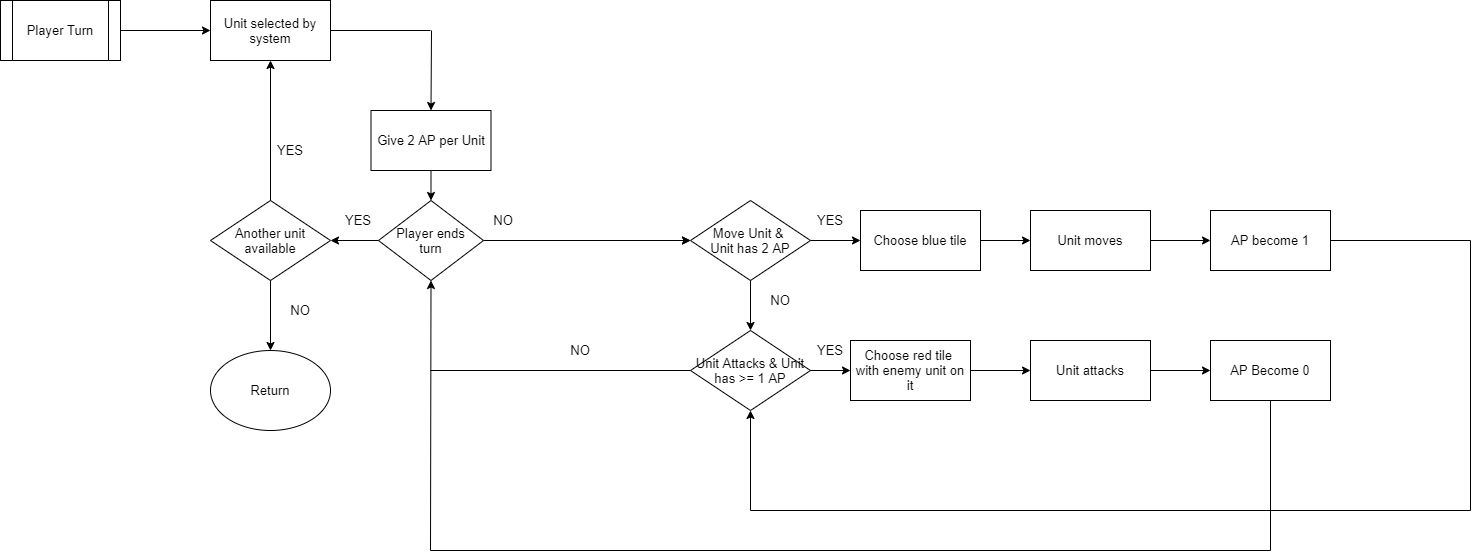

The diagram above was exported from draw.io. Its source (the exported page's mxGraphModel, read from the mxfile embedded in the PNG):
<mxGraphModel dx="2272" dy="743" grid="1" gridSize="10" guides="1" tooltips="1" connect="1" arrows="1" fold="1" page="1" pageScale="1" pageWidth="850" pageHeight="1100" math="0" shadow="0">
  <root>
    <mxCell id="0" />
    <mxCell id="1" parent="0" />
    <mxCell id="vCn8fCB6bmjUHAGhF3ye-1" value="Player Turn" style="shape=process;whiteSpace=wrap;html=1;backgroundOutline=1;" vertex="1" parent="1">
      <mxGeometry x="-170" y="130" width="120" height="60" as="geometry" />
    </mxCell>
    <mxCell id="vCn8fCB6bmjUHAGhF3ye-3" value="Unit selected by system" style="rounded=0;whiteSpace=wrap;html=1;" vertex="1" parent="1">
      <mxGeometry x="40" y="130" width="120" height="60" as="geometry" />
    </mxCell>
    <mxCell id="vCn8fCB6bmjUHAGhF3ye-5" value="Move Unit &amp;amp;&amp;nbsp;&lt;br&gt;Unit has 2 AP" style="rhombus;whiteSpace=wrap;html=1;" vertex="1" parent="1">
      <mxGeometry x="520" y="330" width="120" height="80" as="geometry" />
    </mxCell>
    <mxCell id="vCn8fCB6bmjUHAGhF3ye-7" value="Player ends&lt;br&gt;turn" style="rhombus;whiteSpace=wrap;html=1;" vertex="1" parent="1">
      <mxGeometry x="208" y="330" width="105" height="80" as="geometry" />
    </mxCell>
    <mxCell id="vCn8fCB6bmjUHAGhF3ye-8" value="Choose blue tile" style="rounded=0;whiteSpace=wrap;html=1;" vertex="1" parent="1">
      <mxGeometry x="690" y="340" width="120" height="60" as="geometry" />
    </mxCell>
    <mxCell id="vCn8fCB6bmjUHAGhF3ye-9" value="Unit moves" style="rounded=0;whiteSpace=wrap;html=1;" vertex="1" parent="1">
      <mxGeometry x="860" y="340" width="120" height="60" as="geometry" />
    </mxCell>
    <mxCell id="vCn8fCB6bmjUHAGhF3ye-10" value="Give 2 AP per Unit" style="rounded=0;whiteSpace=wrap;html=1;" vertex="1" parent="1">
      <mxGeometry x="200.5" y="240" width="120" height="60" as="geometry" />
    </mxCell>
    <mxCell id="vCn8fCB6bmjUHAGhF3ye-11" value="AP become 1" style="rounded=0;whiteSpace=wrap;html=1;" vertex="1" parent="1">
      <mxGeometry x="1040" y="340" width="120" height="60" as="geometry" />
    </mxCell>
    <mxCell id="vCn8fCB6bmjUHAGhF3ye-14" value="Choose red tile&amp;nbsp;&lt;br&gt;with enemy unit on it" style="rounded=0;whiteSpace=wrap;html=1;" vertex="1" parent="1">
      <mxGeometry x="680" y="470" width="120" height="60" as="geometry" />
    </mxCell>
    <mxCell id="vCn8fCB6bmjUHAGhF3ye-15" value="Unit attacks" style="rounded=0;whiteSpace=wrap;html=1;" vertex="1" parent="1">
      <mxGeometry x="860" y="470" width="120" height="60" as="geometry" />
    </mxCell>
    <mxCell id="vCn8fCB6bmjUHAGhF3ye-16" value="AP Become 0" style="rounded=0;whiteSpace=wrap;html=1;" vertex="1" parent="1">
      <mxGeometry x="1040" y="470" width="120" height="60" as="geometry" />
    </mxCell>
    <mxCell id="vCn8fCB6bmjUHAGhF3ye-17" value="Unit Attacks &amp;amp; Unit&lt;br&gt;has &amp;gt;= 1 AP" style="rhombus;whiteSpace=wrap;html=1;" vertex="1" parent="1">
      <mxGeometry x="520" y="460" width="120" height="80" as="geometry" />
    </mxCell>
    <mxCell id="vCn8fCB6bmjUHAGhF3ye-18" value="" style="endArrow=classic;html=1;exitX=1;exitY=0.5;exitDx=0;exitDy=0;entryX=0;entryY=0.5;entryDx=0;entryDy=0;" edge="1" parent="1" source="vCn8fCB6bmjUHAGhF3ye-1" target="vCn8fCB6bmjUHAGhF3ye-3">
      <mxGeometry width="50" height="50" relative="1" as="geometry">
        <mxPoint x="150" y="150" as="sourcePoint" />
        <mxPoint x="200" y="100" as="targetPoint" />
      </mxGeometry>
    </mxCell>
    <mxCell id="vCn8fCB6bmjUHAGhF3ye-19" value="" style="endArrow=classic;html=1;entryX=0.5;entryY=0;entryDx=0;entryDy=0;" edge="1" parent="1" target="vCn8fCB6bmjUHAGhF3ye-10">
      <mxGeometry width="50" height="50" relative="1" as="geometry">
        <mxPoint x="261" y="160" as="sourcePoint" />
        <mxPoint x="390" y="190" as="targetPoint" />
      </mxGeometry>
    </mxCell>
    <mxCell id="vCn8fCB6bmjUHAGhF3ye-20" value="" style="endArrow=classic;html=1;exitX=0.5;exitY=1;exitDx=0;exitDy=0;entryX=0.5;entryY=0;entryDx=0;entryDy=0;" edge="1" parent="1" source="vCn8fCB6bmjUHAGhF3ye-10" target="vCn8fCB6bmjUHAGhF3ye-7">
      <mxGeometry width="50" height="50" relative="1" as="geometry">
        <mxPoint x="130" y="370" as="sourcePoint" />
        <mxPoint x="180" y="320" as="targetPoint" />
      </mxGeometry>
    </mxCell>
    <mxCell id="vCn8fCB6bmjUHAGhF3ye-21" value="" style="endArrow=classic;html=1;exitX=1;exitY=0.5;exitDx=0;exitDy=0;" edge="1" parent="1" source="vCn8fCB6bmjUHAGhF3ye-7">
      <mxGeometry width="50" height="50" relative="1" as="geometry">
        <mxPoint x="360" y="460" as="sourcePoint" />
        <mxPoint x="520" y="370" as="targetPoint" />
      </mxGeometry>
    </mxCell>
    <mxCell id="vCn8fCB6bmjUHAGhF3ye-26" value="" style="endArrow=classic;html=1;exitX=1;exitY=0.5;exitDx=0;exitDy=0;entryX=0;entryY=0.5;entryDx=0;entryDy=0;" edge="1" parent="1" source="vCn8fCB6bmjUHAGhF3ye-5" target="vCn8fCB6bmjUHAGhF3ye-8">
      <mxGeometry width="50" height="50" relative="1" as="geometry">
        <mxPoint x="610" y="280" as="sourcePoint" />
        <mxPoint x="660" y="230" as="targetPoint" />
      </mxGeometry>
    </mxCell>
    <mxCell id="vCn8fCB6bmjUHAGhF3ye-27" value="" style="endArrow=classic;html=1;exitX=0.5;exitY=1;exitDx=0;exitDy=0;entryX=0.5;entryY=0;entryDx=0;entryDy=0;" edge="1" parent="1" source="vCn8fCB6bmjUHAGhF3ye-5" target="vCn8fCB6bmjUHAGhF3ye-17">
      <mxGeometry width="50" height="50" relative="1" as="geometry">
        <mxPoint x="610" y="470" as="sourcePoint" />
        <mxPoint x="660" y="420" as="targetPoint" />
      </mxGeometry>
    </mxCell>
    <mxCell id="vCn8fCB6bmjUHAGhF3ye-28" value="" style="endArrow=classic;html=1;exitX=1;exitY=0.5;exitDx=0;exitDy=0;entryX=0;entryY=0.5;entryDx=0;entryDy=0;" edge="1" parent="1" source="vCn8fCB6bmjUHAGhF3ye-8" target="vCn8fCB6bmjUHAGhF3ye-9">
      <mxGeometry width="50" height="50" relative="1" as="geometry">
        <mxPoint x="820" y="300" as="sourcePoint" />
        <mxPoint x="870" y="250" as="targetPoint" />
      </mxGeometry>
    </mxCell>
    <mxCell id="vCn8fCB6bmjUHAGhF3ye-29" value="" style="endArrow=classic;html=1;exitX=1;exitY=0.5;exitDx=0;exitDy=0;entryX=0;entryY=0.5;entryDx=0;entryDy=0;" edge="1" parent="1" source="vCn8fCB6bmjUHAGhF3ye-9" target="vCn8fCB6bmjUHAGhF3ye-11">
      <mxGeometry width="50" height="50" relative="1" as="geometry">
        <mxPoint x="1010" y="320" as="sourcePoint" />
        <mxPoint x="1060" y="270" as="targetPoint" />
      </mxGeometry>
    </mxCell>
    <mxCell id="vCn8fCB6bmjUHAGhF3ye-30" value="" style="endArrow=classic;html=1;exitX=1;exitY=0.5;exitDx=0;exitDy=0;entryX=0;entryY=0.5;entryDx=0;entryDy=0;" edge="1" parent="1" source="vCn8fCB6bmjUHAGhF3ye-14" target="vCn8fCB6bmjUHAGhF3ye-15">
      <mxGeometry width="50" height="50" relative="1" as="geometry">
        <mxPoint x="940" y="470" as="sourcePoint" />
        <mxPoint x="990" y="420" as="targetPoint" />
      </mxGeometry>
    </mxCell>
    <mxCell id="vCn8fCB6bmjUHAGhF3ye-31" value="" style="endArrow=classic;html=1;exitX=1;exitY=0.5;exitDx=0;exitDy=0;entryX=0;entryY=0.5;entryDx=0;entryDy=0;" edge="1" parent="1" source="vCn8fCB6bmjUHAGhF3ye-15" target="vCn8fCB6bmjUHAGhF3ye-16">
      <mxGeometry width="50" height="50" relative="1" as="geometry">
        <mxPoint x="1000" y="490" as="sourcePoint" />
        <mxPoint x="1050" y="440" as="targetPoint" />
      </mxGeometry>
    </mxCell>
    <mxCell id="vCn8fCB6bmjUHAGhF3ye-32" value="" style="endArrow=classic;html=1;exitX=1;exitY=0.5;exitDx=0;exitDy=0;entryX=0;entryY=0.5;entryDx=0;entryDy=0;" edge="1" parent="1" source="vCn8fCB6bmjUHAGhF3ye-17" target="vCn8fCB6bmjUHAGhF3ye-14">
      <mxGeometry width="50" height="50" relative="1" as="geometry">
        <mxPoint x="690" y="610" as="sourcePoint" />
        <mxPoint x="740" y="560" as="targetPoint" />
      </mxGeometry>
    </mxCell>
    <mxCell id="vCn8fCB6bmjUHAGhF3ye-33" value="" style="endArrow=none;html=1;exitX=1;exitY=0.5;exitDx=0;exitDy=0;" edge="1" parent="1" source="vCn8fCB6bmjUHAGhF3ye-11">
      <mxGeometry width="50" height="50" relative="1" as="geometry">
        <mxPoint x="1200" y="410" as="sourcePoint" />
        <mxPoint x="1300" y="370" as="targetPoint" />
      </mxGeometry>
    </mxCell>
    <mxCell id="vCn8fCB6bmjUHAGhF3ye-35" value="" style="endArrow=none;html=1;jumpSize=3;" edge="1" parent="1">
      <mxGeometry width="50" height="50" relative="1" as="geometry">
        <mxPoint x="1300" y="370" as="sourcePoint" />
        <mxPoint x="1300" y="640" as="targetPoint" />
      </mxGeometry>
    </mxCell>
    <mxCell id="vCn8fCB6bmjUHAGhF3ye-36" value="" style="endArrow=none;html=1;" edge="1" parent="1">
      <mxGeometry width="50" height="50" relative="1" as="geometry">
        <mxPoint x="580" y="640" as="sourcePoint" />
        <mxPoint x="1300" y="640" as="targetPoint" />
      </mxGeometry>
    </mxCell>
    <mxCell id="vCn8fCB6bmjUHAGhF3ye-37" value="" style="endArrow=classic;html=1;entryX=0.5;entryY=1;entryDx=0;entryDy=0;" edge="1" parent="1" target="vCn8fCB6bmjUHAGhF3ye-17">
      <mxGeometry width="50" height="50" relative="1" as="geometry">
        <mxPoint x="580" y="640" as="sourcePoint" />
        <mxPoint x="640" y="580" as="targetPoint" />
      </mxGeometry>
    </mxCell>
    <mxCell id="vCn8fCB6bmjUHAGhF3ye-38" value="" style="endArrow=none;html=1;entryX=0.5;entryY=1;entryDx=0;entryDy=0;" edge="1" parent="1" target="vCn8fCB6bmjUHAGhF3ye-16">
      <mxGeometry width="50" height="50" relative="1" as="geometry">
        <mxPoint x="1100" y="680" as="sourcePoint" />
        <mxPoint x="1120" y="550" as="targetPoint" />
      </mxGeometry>
    </mxCell>
    <mxCell id="vCn8fCB6bmjUHAGhF3ye-40" value="" style="endArrow=none;html=1;" edge="1" parent="1">
      <mxGeometry width="50" height="50" relative="1" as="geometry">
        <mxPoint x="1100" y="680" as="sourcePoint" />
        <mxPoint x="260" y="680" as="targetPoint" />
      </mxGeometry>
    </mxCell>
    <mxCell id="vCn8fCB6bmjUHAGhF3ye-41" value="" style="endArrow=classic;html=1;entryX=0.5;entryY=1;entryDx=0;entryDy=0;" edge="1" parent="1" target="vCn8fCB6bmjUHAGhF3ye-7">
      <mxGeometry width="50" height="50" relative="1" as="geometry">
        <mxPoint x="260" y="680" as="sourcePoint" />
        <mxPoint x="290" y="500" as="targetPoint" />
      </mxGeometry>
    </mxCell>
    <mxCell id="vCn8fCB6bmjUHAGhF3ye-42" value="" style="endArrow=none;html=1;exitX=1;exitY=0.5;exitDx=0;exitDy=0;" edge="1" parent="1" source="vCn8fCB6bmjUHAGhF3ye-3">
      <mxGeometry width="50" height="50" relative="1" as="geometry">
        <mxPoint x="220" y="140" as="sourcePoint" />
        <mxPoint x="260" y="160" as="targetPoint" />
      </mxGeometry>
    </mxCell>
    <mxCell id="vCn8fCB6bmjUHAGhF3ye-43" value="" style="endArrow=classic;html=1;exitX=0;exitY=0.5;exitDx=0;exitDy=0;" edge="1" parent="1" source="vCn8fCB6bmjUHAGhF3ye-7">
      <mxGeometry width="50" height="50" relative="1" as="geometry">
        <mxPoint x="90" y="380" as="sourcePoint" />
        <mxPoint x="160" y="370" as="targetPoint" />
      </mxGeometry>
    </mxCell>
    <mxCell id="vCn8fCB6bmjUHAGhF3ye-44" value="Another unit&lt;br&gt;available" style="rhombus;whiteSpace=wrap;html=1;" vertex="1" parent="1">
      <mxGeometry x="40" y="330" width="120" height="80" as="geometry" />
    </mxCell>
    <mxCell id="vCn8fCB6bmjUHAGhF3ye-45" value="" style="endArrow=classic;html=1;exitX=0.5;exitY=0;exitDx=0;exitDy=0;entryX=0.5;entryY=1;entryDx=0;entryDy=0;" edge="1" parent="1" source="vCn8fCB6bmjUHAGhF3ye-44" target="vCn8fCB6bmjUHAGhF3ye-3">
      <mxGeometry width="50" height="50" relative="1" as="geometry">
        <mxPoint x="80" y="290" as="sourcePoint" />
        <mxPoint x="130" y="240" as="targetPoint" />
      </mxGeometry>
    </mxCell>
    <mxCell id="vCn8fCB6bmjUHAGhF3ye-46" value="" style="endArrow=classic;html=1;exitX=0.5;exitY=1;exitDx=0;exitDy=0;" edge="1" parent="1" source="vCn8fCB6bmjUHAGhF3ye-44">
      <mxGeometry width="50" height="50" relative="1" as="geometry">
        <mxPoint x="60" y="480" as="sourcePoint" />
        <mxPoint x="100" y="480" as="targetPoint" />
      </mxGeometry>
    </mxCell>
    <mxCell id="vCn8fCB6bmjUHAGhF3ye-47" value="Return" style="ellipse;whiteSpace=wrap;html=1;" vertex="1" parent="1">
      <mxGeometry x="40" y="480" width="120" height="80" as="geometry" />
    </mxCell>
    <mxCell id="vCn8fCB6bmjUHAGhF3ye-48" value="NO" style="text;html=1;strokeColor=none;fillColor=none;align=center;verticalAlign=middle;whiteSpace=wrap;rounded=0;" vertex="1" parent="1">
      <mxGeometry x="313" y="340" width="40" height="20" as="geometry" />
    </mxCell>
    <mxCell id="vCn8fCB6bmjUHAGhF3ye-49" value="YES" style="text;html=1;strokeColor=none;fillColor=none;align=center;verticalAlign=middle;whiteSpace=wrap;rounded=0;" vertex="1" parent="1">
      <mxGeometry x="168" y="340" width="40" height="20" as="geometry" />
    </mxCell>
    <mxCell id="vCn8fCB6bmjUHAGhF3ye-51" value="NO" style="text;html=1;strokeColor=none;fillColor=none;align=center;verticalAlign=middle;whiteSpace=wrap;rounded=0;" vertex="1" parent="1">
      <mxGeometry x="590" y="420" width="40" height="20" as="geometry" />
    </mxCell>
    <mxCell id="vCn8fCB6bmjUHAGhF3ye-52" value="" style="endArrow=none;html=1;exitX=0;exitY=0.5;exitDx=0;exitDy=0;" edge="1" parent="1" source="vCn8fCB6bmjUHAGhF3ye-17">
      <mxGeometry width="50" height="50" relative="1" as="geometry">
        <mxPoint x="450" y="510" as="sourcePoint" />
        <mxPoint x="260" y="500" as="targetPoint" />
      </mxGeometry>
    </mxCell>
    <mxCell id="vCn8fCB6bmjUHAGhF3ye-53" value="YES" style="text;html=1;strokeColor=none;fillColor=none;align=center;verticalAlign=middle;whiteSpace=wrap;rounded=0;" vertex="1" parent="1">
      <mxGeometry x="640" y="470" width="40" height="20" as="geometry" />
    </mxCell>
    <mxCell id="vCn8fCB6bmjUHAGhF3ye-54" value="NO" style="text;html=1;strokeColor=none;fillColor=none;align=center;verticalAlign=middle;whiteSpace=wrap;rounded=0;" vertex="1" parent="1">
      <mxGeometry x="390" y="470" width="40" height="20" as="geometry" />
    </mxCell>
    <mxCell id="vCn8fCB6bmjUHAGhF3ye-58" value="" style="endArrow=classic;html=1;exitX=1;exitY=0.5;exitDx=0;exitDy=0;entryX=0;entryY=0.5;entryDx=0;entryDy=0;" edge="1" parent="1" target="vCn8fCB6bmjUHAGhF3ye-5">
      <mxGeometry width="50" height="50" relative="1" as="geometry">
        <mxPoint x="485" y="370" as="sourcePoint" />
        <mxPoint x="550" y="280" as="targetPoint" />
      </mxGeometry>
    </mxCell>
    <mxCell id="vCn8fCB6bmjUHAGhF3ye-60" value="YES" style="text;html=1;strokeColor=none;fillColor=none;align=center;verticalAlign=middle;whiteSpace=wrap;rounded=0;" vertex="1" parent="1">
      <mxGeometry x="100" y="270" width="40" height="20" as="geometry" />
    </mxCell>
    <mxCell id="vCn8fCB6bmjUHAGhF3ye-61" value="NO" style="text;html=1;strokeColor=none;fillColor=none;align=center;verticalAlign=middle;whiteSpace=wrap;rounded=0;" vertex="1" parent="1">
      <mxGeometry x="110" y="430" width="40" height="20" as="geometry" />
    </mxCell>
    <mxCell id="vCn8fCB6bmjUHAGhF3ye-62" value="YES" style="text;html=1;strokeColor=none;fillColor=none;align=center;verticalAlign=middle;whiteSpace=wrap;rounded=0;" vertex="1" parent="1">
      <mxGeometry x="640" y="340" width="40" height="20" as="geometry" />
    </mxCell>
  </root>
</mxGraphModel>